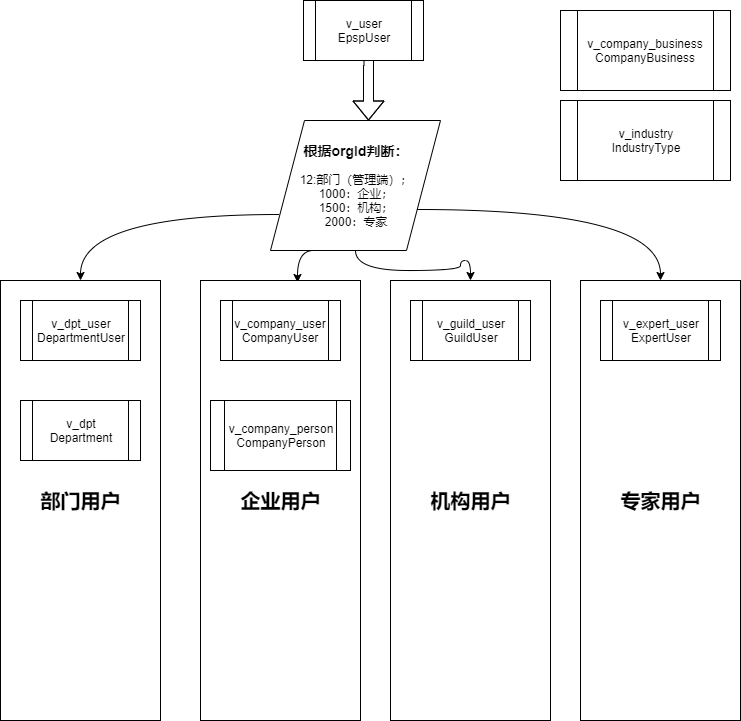

The diagram above was exported from draw.io. Its source (the exported page's mxGraphModel, read from the mxfile embedded in the PNG):
<mxGraphModel dx="1422" dy="794" grid="1" gridSize="10" guides="1" tooltips="1" connect="1" arrows="1" fold="1" page="1" pageScale="1" pageWidth="827" pageHeight="1169" math="0" shadow="0">
  <root>
    <mxCell id="0" />
    <mxCell id="1" parent="0" />
    <mxCell id="Aat6Vg0HF_PSBqjLU8A4-20" style="edgeStyle=orthogonalEdgeStyle;rounded=0;orthogonalLoop=1;jettySize=auto;html=1;exitX=0.5;exitY=1;exitDx=0;exitDy=0;entryX=0.576;entryY=0;entryDx=0;entryDy=0;entryPerimeter=0;shape=flexArrow;" edge="1" parent="1" source="Aat6Vg0HF_PSBqjLU8A4-2" target="Aat6Vg0HF_PSBqjLU8A4-6">
      <mxGeometry relative="1" as="geometry">
        <Array as="points">
          <mxPoint x="418" y="60" />
        </Array>
      </mxGeometry>
    </mxCell>
    <mxCell id="Aat6Vg0HF_PSBqjLU8A4-2" value="v_user&lt;br&gt;EpspUser" style="shape=process;whiteSpace=wrap;html=1;backgroundOutline=1;" vertex="1" parent="1">
      <mxGeometry x="353" width="120" height="60" as="geometry" />
    </mxCell>
    <mxCell id="Aat6Vg0HF_PSBqjLU8A4-5" value="&lt;b&gt;&lt;font style=&quot;font-size: 20px&quot;&gt;部门用户&lt;/font&gt;&lt;/b&gt;" style="rounded=0;whiteSpace=wrap;html=1;" vertex="1" parent="1">
      <mxGeometry x="50" y="280" width="160" height="440" as="geometry" />
    </mxCell>
    <mxCell id="Aat6Vg0HF_PSBqjLU8A4-23" style="edgeStyle=orthogonalEdgeStyle;rounded=0;orthogonalLoop=1;jettySize=auto;html=1;exitX=0;exitY=0.75;exitDx=0;exitDy=0;curved=1;" edge="1" parent="1" source="Aat6Vg0HF_PSBqjLU8A4-6" target="Aat6Vg0HF_PSBqjLU8A4-5">
      <mxGeometry relative="1" as="geometry" />
    </mxCell>
    <mxCell id="Aat6Vg0HF_PSBqjLU8A4-25" style="edgeStyle=orthogonalEdgeStyle;curved=1;rounded=0;orthogonalLoop=1;jettySize=auto;html=1;exitX=0.25;exitY=1;exitDx=0;exitDy=0;entryX=0.606;entryY=0.005;entryDx=0;entryDy=0;entryPerimeter=0;" edge="1" parent="1" source="Aat6Vg0HF_PSBqjLU8A4-6" target="Aat6Vg0HF_PSBqjLU8A4-12">
      <mxGeometry relative="1" as="geometry" />
    </mxCell>
    <mxCell id="Aat6Vg0HF_PSBqjLU8A4-26" style="edgeStyle=orthogonalEdgeStyle;curved=1;rounded=0;orthogonalLoop=1;jettySize=auto;html=1;exitX=0.5;exitY=1;exitDx=0;exitDy=0;entryX=0.5;entryY=0;entryDx=0;entryDy=0;" edge="1" parent="1" source="Aat6Vg0HF_PSBqjLU8A4-6" target="Aat6Vg0HF_PSBqjLU8A4-13">
      <mxGeometry relative="1" as="geometry" />
    </mxCell>
    <mxCell id="Aat6Vg0HF_PSBqjLU8A4-27" style="edgeStyle=orthogonalEdgeStyle;curved=1;rounded=0;orthogonalLoop=1;jettySize=auto;html=1;exitX=1;exitY=0.75;exitDx=0;exitDy=0;entryX=0.5;entryY=0;entryDx=0;entryDy=0;" edge="1" parent="1" source="Aat6Vg0HF_PSBqjLU8A4-6" target="Aat6Vg0HF_PSBqjLU8A4-14">
      <mxGeometry relative="1" as="geometry" />
    </mxCell>
    <mxCell id="Aat6Vg0HF_PSBqjLU8A4-6" value="&lt;b&gt;&lt;font style=&quot;font-size: 14px&quot;&gt;根据orgId判断：&lt;/font&gt;&lt;/b&gt;&lt;br&gt;&lt;br&gt;12:部门（管理端）；&lt;br&gt;1000：企业；&lt;br&gt;1500：机构；&lt;br&gt;2000：专家" style="shape=parallelogram;perimeter=parallelogramPerimeter;whiteSpace=wrap;html=1;" vertex="1" parent="1">
      <mxGeometry x="320" y="120" width="170" height="130" as="geometry" />
    </mxCell>
    <mxCell id="Aat6Vg0HF_PSBqjLU8A4-8" value="v_dpt&lt;br&gt;Department" style="shape=process;whiteSpace=wrap;html=1;backgroundOutline=1;" vertex="1" parent="1">
      <mxGeometry x="70" y="400" width="120" height="60" as="geometry" />
    </mxCell>
    <mxCell id="Aat6Vg0HF_PSBqjLU8A4-9" value="v_dpt_user&lt;br&gt;DepartmentUser" style="shape=process;whiteSpace=wrap;html=1;backgroundOutline=1;" vertex="1" parent="1">
      <mxGeometry x="70" y="300" width="120" height="60" as="geometry" />
    </mxCell>
    <mxCell id="Aat6Vg0HF_PSBqjLU8A4-12" value="&lt;b&gt;&lt;font style=&quot;font-size: 20px&quot;&gt;企业用户&lt;/font&gt;&lt;/b&gt;" style="rounded=0;whiteSpace=wrap;html=1;" vertex="1" parent="1">
      <mxGeometry x="250" y="280" width="160" height="440" as="geometry" />
    </mxCell>
    <mxCell id="Aat6Vg0HF_PSBqjLU8A4-13" value="&lt;b&gt;&lt;font style=&quot;font-size: 20px&quot;&gt;机构用户&lt;/font&gt;&lt;/b&gt;" style="rounded=0;whiteSpace=wrap;html=1;" vertex="1" parent="1">
      <mxGeometry x="440" y="280" width="160" height="440" as="geometry" />
    </mxCell>
    <mxCell id="Aat6Vg0HF_PSBqjLU8A4-14" value="&lt;b&gt;&lt;font style=&quot;font-size: 20px&quot;&gt;专家用户&lt;/font&gt;&lt;/b&gt;" style="rounded=0;whiteSpace=wrap;html=1;" vertex="1" parent="1">
      <mxGeometry x="630" y="280" width="160" height="440" as="geometry" />
    </mxCell>
    <mxCell id="Aat6Vg0HF_PSBqjLU8A4-15" value="v_company_user&lt;br&gt;CompanyUser" style="shape=process;whiteSpace=wrap;html=1;backgroundOutline=1;" vertex="1" parent="1">
      <mxGeometry x="270" y="300" width="120" height="60" as="geometry" />
    </mxCell>
    <mxCell id="Aat6Vg0HF_PSBqjLU8A4-16" value="v_company_person&lt;br&gt;CompanyPerson" style="shape=process;whiteSpace=wrap;html=1;backgroundOutline=1;" vertex="1" parent="1">
      <mxGeometry x="260" y="400" width="140" height="70" as="geometry" />
    </mxCell>
    <mxCell id="Aat6Vg0HF_PSBqjLU8A4-17" value="v_guild_user&lt;br&gt;GuildUser" style="shape=process;whiteSpace=wrap;html=1;backgroundOutline=1;" vertex="1" parent="1">
      <mxGeometry x="460" y="300" width="120" height="60" as="geometry" />
    </mxCell>
    <mxCell id="Aat6Vg0HF_PSBqjLU8A4-18" value="v_expert_user&lt;br&gt;ExpertUser" style="shape=process;whiteSpace=wrap;html=1;backgroundOutline=1;" vertex="1" parent="1">
      <mxGeometry x="650" y="300" width="120" height="60" as="geometry" />
    </mxCell>
    <mxCell id="Aat6Vg0HF_PSBqjLU8A4-28" value="v_company_business&lt;br&gt;CompanyBusiness" style="shape=process;whiteSpace=wrap;html=1;backgroundOutline=1;" vertex="1" parent="1">
      <mxGeometry x="610" y="10" width="170" height="80" as="geometry" />
    </mxCell>
    <mxCell id="Aat6Vg0HF_PSBqjLU8A4-29" value="v_industry&lt;br&gt;IndustryType" style="shape=process;whiteSpace=wrap;html=1;backgroundOutline=1;" vertex="1" parent="1">
      <mxGeometry x="610" y="100" width="170" height="80" as="geometry" />
    </mxCell>
  </root>
</mxGraphModel>